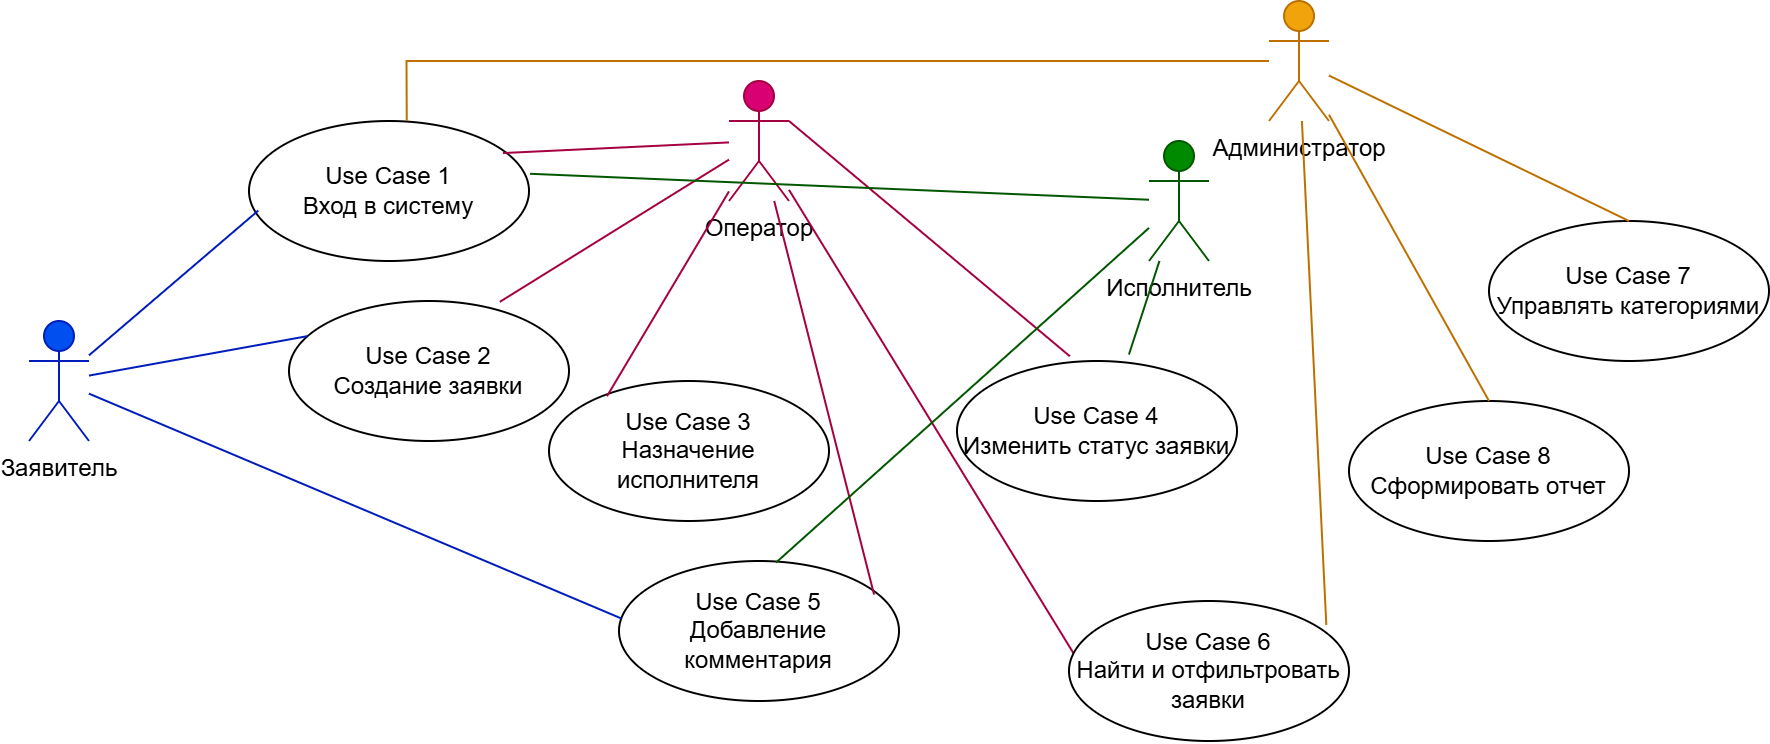

The diagram above was exported from draw.io. Its source (the exported page's mxGraphModel, read from the mxfile embedded in the PNG):
<mxGraphModel dx="1857" dy="576" grid="1" gridSize="10" guides="1" tooltips="1" connect="1" arrows="1" fold="1" page="1" pageScale="1" pageWidth="827" pageHeight="1169" math="0" shadow="0">
  <root>
    <mxCell id="0" />
    <mxCell id="1" parent="0" />
    <mxCell id="3lQc8Oj6xwp0LyRsESoS-11" parent="1" style="ellipse;whiteSpace=wrap;html=1;" value="Use Case 1&lt;div&gt;Вход в систему&lt;/div&gt;" vertex="1">
      <mxGeometry height="70" width="140" x="60" y="190" as="geometry" />
    </mxCell>
    <mxCell id="3lQc8Oj6xwp0LyRsESoS-9" parent="1" style="ellipse;whiteSpace=wrap;html=1;" value="Use Case 2&lt;div&gt;Создание заявки&lt;/div&gt;" vertex="1">
      <mxGeometry height="70" width="140" x="80" y="280" as="geometry" />
    </mxCell>
    <mxCell id="3lQc8Oj6xwp0LyRsESoS-7" parent="1" style="ellipse;whiteSpace=wrap;html=1;" value="Use Case 4&lt;div&gt;Изменить статус заявки&lt;/div&gt;" vertex="1">
      <mxGeometry height="70" width="140" x="414" y="310" as="geometry" />
    </mxCell>
    <mxCell id="3lQc8Oj6xwp0LyRsESoS-6" parent="1" style="ellipse;whiteSpace=wrap;html=1;" value="Use Case 3&lt;div&gt;Назначение исполнителя&lt;/div&gt;" vertex="1">
      <mxGeometry height="70" width="140" x="210" y="320" as="geometry" />
    </mxCell>
    <mxCell id="3lQc8Oj6xwp0LyRsESoS-31" parent="1" style="ellipse;whiteSpace=wrap;html=1;" value="Use Case 5&lt;div&gt;Добавление комментария&lt;/div&gt;" vertex="1">
      <mxGeometry height="70" width="140" x="245" y="410" as="geometry" />
    </mxCell>
    <mxCell id="3lQc8Oj6xwp0LyRsESoS-33" parent="1" style="ellipse;whiteSpace=wrap;html=1;" value="Use Case 7&lt;div&gt;Управлять категориями&lt;/div&gt;" vertex="1">
      <mxGeometry height="70" width="140" x="680" y="240" as="geometry" />
    </mxCell>
    <mxCell id="3lQc8Oj6xwp0LyRsESoS-34" parent="1" style="ellipse;whiteSpace=wrap;html=1;" value="&lt;div&gt;Use Case 8&lt;/div&gt;&lt;div&gt;Сформировать отчет&lt;/div&gt;" vertex="1">
      <mxGeometry height="70" width="140" x="610" y="330" as="geometry" />
    </mxCell>
    <mxCell id="3lQc8Oj6xwp0LyRsESoS-35" parent="1" style="shape=umlActor;verticalLabelPosition=bottom;verticalAlign=top;html=1;fillColor=#f0a30a;fontColor=#000000;strokeColor=#BD7000;" value="Администратор" vertex="1">
      <mxGeometry height="60" width="30" x="570" y="130" as="geometry" />
    </mxCell>
    <mxCell id="3lQc8Oj6xwp0LyRsESoS-36" parent="1" style="shape=umlActor;verticalLabelPosition=bottom;verticalAlign=top;html=1;fillColor=#008a00;fontColor=#ffffff;strokeColor=#005700;" value="&lt;span style=&quot;color: rgb(0, 0, 0);&quot;&gt;Исполнитель&lt;/span&gt;" vertex="1">
      <mxGeometry height="60" width="30" x="510" y="200" as="geometry" />
    </mxCell>
    <mxCell id="3lQc8Oj6xwp0LyRsESoS-37" parent="1" style="shape=umlActor;verticalLabelPosition=bottom;verticalAlign=top;html=1;fillColor=#d80073;fontColor=#ffffff;strokeColor=#A50040;" value="&lt;span style=&quot;color: rgb(0, 0, 0);&quot;&gt;Оператор&lt;/span&gt;" vertex="1">
      <mxGeometry height="60" width="30" x="300" y="170" as="geometry" />
    </mxCell>
    <mxCell id="3lQc8Oj6xwp0LyRsESoS-38" parent="1" style="shape=umlActor;verticalLabelPosition=bottom;verticalAlign=top;html=1;fillColor=#0050ef;fontColor=#ffffff;strokeColor=#001DBC;" value="&lt;span style=&quot;color: rgb(0, 0, 0);&quot;&gt;Заявитель&lt;/span&gt;" vertex="1">
      <mxGeometry height="60" width="30" x="-50" y="290" as="geometry" />
    </mxCell>
    <mxCell id="3lQc8Oj6xwp0LyRsESoS-85" edge="1" parent="1" source="3lQc8Oj6xwp0LyRsESoS-38" style="rounded=0;orthogonalLoop=1;jettySize=auto;html=1;entryX=0.033;entryY=0.64;entryDx=0;entryDy=0;entryPerimeter=0;endArrow=none;endFill=0;strokeWidth=1;fillColor=#0050ef;strokeColor=#001DBC;" target="3lQc8Oj6xwp0LyRsESoS-11">
      <mxGeometry relative="1" as="geometry" />
    </mxCell>
    <mxCell id="3lQc8Oj6xwp0LyRsESoS-86" edge="1" parent="1" source="3lQc8Oj6xwp0LyRsESoS-38" style="rounded=0;orthogonalLoop=1;jettySize=auto;html=1;entryX=0.066;entryY=0.251;entryDx=0;entryDy=0;entryPerimeter=0;strokeWidth=1;endArrow=none;endFill=0;fillColor=#0050ef;strokeColor=#001DBC;" target="3lQc8Oj6xwp0LyRsESoS-9">
      <mxGeometry relative="1" as="geometry" />
    </mxCell>
    <mxCell id="3lQc8Oj6xwp0LyRsESoS-87" edge="1" parent="1" source="3lQc8Oj6xwp0LyRsESoS-38" style="rounded=0;orthogonalLoop=1;jettySize=auto;html=1;entryX=0.009;entryY=0.411;entryDx=0;entryDy=0;entryPerimeter=0;endArrow=none;endFill=0;fillColor=#0050ef;strokeColor=#001DBC;" target="3lQc8Oj6xwp0LyRsESoS-31">
      <mxGeometry relative="1" as="geometry" />
    </mxCell>
    <mxCell id="3lQc8Oj6xwp0LyRsESoS-88" edge="1" parent="1" source="3lQc8Oj6xwp0LyRsESoS-37" style="rounded=0;orthogonalLoop=1;jettySize=auto;html=1;entryX=0.907;entryY=0.229;entryDx=0;entryDy=0;entryPerimeter=0;strokeWidth=1;fillColor=#d80073;strokeColor=#A50040;endArrow=none;endFill=0;" target="3lQc8Oj6xwp0LyRsESoS-11">
      <mxGeometry relative="1" as="geometry" />
    </mxCell>
    <mxCell id="3lQc8Oj6xwp0LyRsESoS-89" edge="1" parent="1" source="3lQc8Oj6xwp0LyRsESoS-37" style="rounded=0;orthogonalLoop=1;jettySize=auto;html=1;entryX=0.753;entryY=0.006;entryDx=0;entryDy=0;entryPerimeter=0;fillColor=#d80073;strokeColor=#A50040;endArrow=none;endFill=0;" target="3lQc8Oj6xwp0LyRsESoS-9">
      <mxGeometry relative="1" as="geometry" />
    </mxCell>
    <mxCell id="3lQc8Oj6xwp0LyRsESoS-91" edge="1" parent="1" source="3lQc8Oj6xwp0LyRsESoS-37" style="rounded=0;orthogonalLoop=1;jettySize=auto;html=1;exitX=1;exitY=0.3333333333333333;exitDx=0;exitDy=0;exitPerimeter=0;entryX=0.403;entryY=-0.034;entryDx=0;entryDy=0;entryPerimeter=0;fillColor=#d80073;strokeColor=#A50040;endArrow=none;endFill=0;" target="3lQc8Oj6xwp0LyRsESoS-7">
      <mxGeometry relative="1" as="geometry" />
    </mxCell>
    <mxCell id="3lQc8Oj6xwp0LyRsESoS-92" edge="1" parent="1" source="3lQc8Oj6xwp0LyRsESoS-37" style="rounded=0;orthogonalLoop=1;jettySize=auto;html=1;entryX=0.911;entryY=0.24;entryDx=0;entryDy=0;entryPerimeter=0;endArrow=none;endFill=0;fillColor=#d80073;strokeColor=#A50040;" target="3lQc8Oj6xwp0LyRsESoS-31">
      <mxGeometry relative="1" as="geometry" />
    </mxCell>
    <mxCell id="3lQc8Oj6xwp0LyRsESoS-93" edge="1" parent="1" source="3lQc8Oj6xwp0LyRsESoS-37" style="rounded=0;orthogonalLoop=1;jettySize=auto;html=1;entryX=0.02;entryY=0.386;entryDx=0;entryDy=0;entryPerimeter=0;fillColor=#d80073;strokeColor=#A50040;endArrow=none;endFill=0;" target="3lQc8Oj6xwp0LyRsESoS-32">
      <mxGeometry relative="1" as="geometry" />
    </mxCell>
    <mxCell id="3lQc8Oj6xwp0LyRsESoS-94" edge="1" parent="1" source="3lQc8Oj6xwp0LyRsESoS-36" style="rounded=0;orthogonalLoop=1;jettySize=auto;html=1;entryX=1.004;entryY=0.377;entryDx=0;entryDy=0;entryPerimeter=0;fillColor=#008a00;strokeColor=#005700;endArrow=none;endFill=0;" target="3lQc8Oj6xwp0LyRsESoS-11">
      <mxGeometry relative="1" as="geometry" />
    </mxCell>
    <mxCell id="3lQc8Oj6xwp0LyRsESoS-95" edge="1" parent="1" source="3lQc8Oj6xwp0LyRsESoS-36" style="rounded=0;orthogonalLoop=1;jettySize=auto;html=1;entryX=0.614;entryY=-0.046;entryDx=0;entryDy=0;entryPerimeter=0;endArrow=none;endFill=0;fillColor=#008a00;strokeColor=#005700;" target="3lQc8Oj6xwp0LyRsESoS-7">
      <mxGeometry relative="1" as="geometry" />
    </mxCell>
    <mxCell id="3lQc8Oj6xwp0LyRsESoS-98" edge="1" parent="1" source="3lQc8Oj6xwp0LyRsESoS-35" style="rounded=0;orthogonalLoop=1;jettySize=auto;html=1;entryX=0.5;entryY=0;entryDx=0;entryDy=0;fillColor=#f0a30a;strokeColor=#BD7000;endArrow=none;endFill=0;" target="3lQc8Oj6xwp0LyRsESoS-33">
      <mxGeometry relative="1" as="geometry" />
    </mxCell>
    <mxCell id="3lQc8Oj6xwp0LyRsESoS-99" edge="1" parent="1" source="3lQc8Oj6xwp0LyRsESoS-35" style="rounded=0;orthogonalLoop=1;jettySize=auto;html=1;entryX=0.919;entryY=0.171;entryDx=0;entryDy=0;fillColor=#f0a30a;strokeColor=#BD7000;endArrow=none;endFill=0;entryPerimeter=0;" target="3lQc8Oj6xwp0LyRsESoS-32">
      <mxGeometry relative="1" as="geometry" />
    </mxCell>
    <mxCell id="3lQc8Oj6xwp0LyRsESoS-100" edge="1" parent="1" source="3lQc8Oj6xwp0LyRsESoS-35" style="edgeStyle=orthogonalEdgeStyle;rounded=0;orthogonalLoop=1;jettySize=auto;html=1;entryX=0.563;entryY=0;entryDx=0;entryDy=0;entryPerimeter=0;fillColor=#f0a30a;strokeColor=#BD7000;endArrow=none;endFill=0;" target="3lQc8Oj6xwp0LyRsESoS-11">
      <mxGeometry relative="1" x="0.0012" as="geometry" />
    </mxCell>
    <mxCell id="3lQc8Oj6xwp0LyRsESoS-32" parent="1" style="ellipse;whiteSpace=wrap;html=1;" value="Use Case 6&lt;div&gt;Найти и отфильтровать заявки&lt;/div&gt;" vertex="1">
      <mxGeometry height="70" width="140" x="470" y="430" as="geometry" />
    </mxCell>
    <mxCell id="3lQc8Oj6xwp0LyRsESoS-103" edge="1" parent="1" source="3lQc8Oj6xwp0LyRsESoS-37" style="rounded=0;orthogonalLoop=1;jettySize=auto;html=1;entryX=0.207;entryY=0.109;entryDx=0;entryDy=0;entryPerimeter=0;fillColor=#d80073;strokeColor=#A50040;endArrow=none;endFill=0;" target="3lQc8Oj6xwp0LyRsESoS-6">
      <mxGeometry relative="1" as="geometry" />
    </mxCell>
    <mxCell id="3lQc8Oj6xwp0LyRsESoS-104" edge="1" parent="1" source="3lQc8Oj6xwp0LyRsESoS-35" style="rounded=0;orthogonalLoop=1;jettySize=auto;html=1;entryX=0.5;entryY=0;entryDx=0;entryDy=0;fillColor=#f0a30a;strokeColor=#BD7000;endArrow=none;endFill=0;" target="3lQc8Oj6xwp0LyRsESoS-34">
      <mxGeometry relative="1" x="0.0245" as="geometry" />
    </mxCell>
    <mxCell id="3lQc8Oj6xwp0LyRsESoS-106" edge="1" parent="1" source="3lQc8Oj6xwp0LyRsESoS-36" style="rounded=0;orthogonalLoop=1;jettySize=auto;html=1;entryX=0.561;entryY=0.011;entryDx=0;entryDy=0;entryPerimeter=0;fillColor=#008a00;strokeColor=#005700;endArrow=none;endFill=0;" target="3lQc8Oj6xwp0LyRsESoS-31">
      <mxGeometry relative="1" as="geometry" />
    </mxCell>
  </root>
</mxGraphModel>